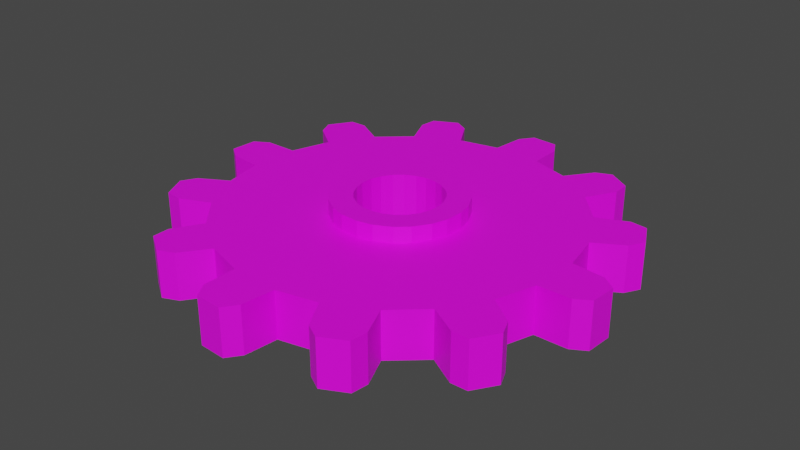 # Source: medGear.blend  (saved by Blender 2.82.7; exported with 4.5.12 LTS)
import bpy
from mathutils import Matrix  # noqa: F401  (used for matrix-valued properties, if any)

bpy.ops.wm.read_factory_settings(use_empty=True)
scene = bpy.context.scene
scene.name = 'Scene'

# ---- collections
col_collection = bpy.data.collections.new('Collection'); scene.collection.children.link(col_collection)

# ---- images (referenced by path relative to the original .blend; pixels are not part of the script)
import os
ASSET_DIR = os.environ.get("B2B_ASSET_DIR", "")  # directory of the original .blend (textures are referenced by path, not embedded)
HERE = os.path.dirname(os.path.abspath(__file__))  # packed textures are extracted next to this script under _unpacked/

def load_image(name, relpath, width, height, colorspace="sRGB"):
    """Load a texture the original file referenced (path relative to the .blend, or extracted next to this script)."""
    p = next((c for c in (os.path.join(HERE, relpath), os.path.join(ASSET_DIR, relpath)) if relpath and os.path.exists(c)), "")
    if p:
        img = bpy.data.images.load(p, check_existing=True)
        img.name = name
    else:  # same state as the original file: an image datablock whose file is absent (Cycles renders it pink)
        img = bpy.data.images.new(name, width, height)
        img.source = "FILE"
        img.filepath = "//" + (relpath or name)
    img.colorspace_settings.name = colorspace
    return img
img_untitled = load_image('Untitled', 'GearTexture.png', 1024, 1024, 'sRGB')

# ---- materials (node trees are filled in below, after node groups)
mat_material_001 = bpy.data.materials.new('Material.001')
mat_material_001.use_transparent_shadow = False

# ---- material node trees
mat_material_001.use_nodes = True; mat_material_001.node_tree.nodes.clear()
_N = mat_material_001.node_tree.nodes; _L = mat_material_001.node_tree.links
n0 = _N.new('ShaderNodeOutputMaterial'); n0.name = 'Material Output'; n0.location = (300, 300)
n1 = _N.new('ShaderNodeBsdfPrincipled'); n1.name = 'Principled BSDF'; n1.location = (10, 300)
n1.distribution = 'GGX'
n1.subsurface_method = 'BURLEY'
n1.inputs[3].default_value = 1.45
n1.inputs[27].default_value = (0.0, 0.0, 0.0, 1.0)
n1.inputs[28].default_value = 1.0
n2 = _N.new('ShaderNodeTexImage'); n2.name = 'Image Texture'; n2.location = (-280, 275)
n2.image = img_untitled
_L.new(n1.outputs[0], n0.inputs[0])
_L.new(n2.outputs[0], n1.inputs[0])
n0.is_active_output = True

# ---- world
world_world = bpy.data.worlds.new('World'); scene.world = world_world
world_world.use_nodes = True; world_world.node_tree.nodes.clear()
_N = world_world.node_tree.nodes; _L = world_world.node_tree.links
n0 = _N.new('ShaderNodeOutputWorld'); n0.name = 'World Output'; n0.location = (300, 300)
n1 = _N.new('ShaderNodeBackground'); n1.name = 'Background'; n1.location = (10, 300)
n1.inputs[0].default_value = (0.05088, 0.05088, 0.05088, 1.0)
_L.new(n1.outputs[0], n0.inputs[0])
n0.is_active_output = True
world_world.color = (0.05088, 0.05088, 0.05088)
world_world.use_sun_shadow = False
world_world.sun_shadow_jitter_overblur = 0.0

# ---- meshes
me_cylinder = bpy.data.meshes.new('Cylinder')
me_cylinder.from_pydata([(0.09669, -1.124, -0.2777), (-0.2228, -1.106, -0.2777), (0.07238, -1.337, -0.2777), (0.006408, -1.426, -0.2777), (-0.1668, -1.415, -0.2777), (-0.2227, -1.32, -0.2777), (-0.4782, -1.022, -0.2777), (-0.7459, -0.846, -0.2777), (-0.6057, -1.194, -0.2777), (-0.7073, -1.237, -0.2777), (-0.8525, -1.142, -0.2777), (-0.8535, -1.032, -0.2777), (-0.9249, -0.6457, -0.2777), (-1.069, -0.3597, -0.2777), (-1.121, -0.7313, -0.2777), (-1.231, -0.7184, -0.2777), (-1.309, -0.5627, -0.2777), (-1.255, -0.467, -0.2777), (-1.124, -0.09666, -0.2777), (-1.106, 0.2229, -0.2777), (-1.337, -0.07234, -0.2777), (-1.426, -0.006368, -0.2777), (-1.415, 0.1668, -0.2777), (-1.32, 0.2227, -0.2777), (-1.022, 0.4782, -0.2777), (-0.846, 0.7459, -0.2777), (-1.194, 0.6057, -0.2777), (-1.237, 0.7073, -0.2777), (-1.142, 0.8525, -0.2777), (-1.032, 0.8535, -0.2777), (-0.6457, 0.9249, -0.2777), (-0.3597, 1.069, -0.2777), (-0.7313, 1.121, -0.2777), (-0.7183, 1.231, -0.2777), (-0.5626, 1.309, -0.2777), (-0.467, 1.255, -0.2777), (-0.09663, 1.124, -0.2777), (0.2229, 1.106, -0.2777), (-0.0723, 1.337, -0.2777), (-0.006328, 1.426, -0.2777), (0.1669, 1.415, -0.2777), (0.2227, 1.32, -0.2777), (0.4782, 1.022, -0.2777), (0.7459, 0.846, -0.2777), (0.6057, 1.194, -0.2777), (0.7073, 1.237, -0.2777), (0.8525, 1.142, -0.2777), (0.8535, 1.032, -0.2777), (0.925, 0.6456, -0.2777), (1.069, 0.3597, -0.2777), (1.121, 0.7312, -0.2777), (1.231, 0.7183, -0.2777), (1.309, 0.5626, -0.2777), (1.255, 0.467, -0.2777), (1.124, 0.0966, -0.2777), (1.106, -0.2229, -0.2777), (1.337, 0.07227, -0.2777), (1.426, 0.006289, -0.2777), (1.415, -0.1669, -0.2777), (1.32, -0.2228, -0.2777), (1.022, -0.4783, -0.2777), (0.846, -0.7459, -0.2777), (1.194, -0.6058, -0.2777), (1.237, -0.7074, -0.2777), (1.142, -0.8525, -0.2777), (1.032, -0.8535, -0.2777), (0.6456, -0.925, -0.2777), (0.3596, -1.069, -0.2777), (0.7312, -1.121, -0.2777), (0.7183, -1.231, -0.2777), (0.5626, -1.309, -0.2777), (0.4669, -1.255, -0.2777), (0.3992, 0.1343, -0.2777), (0.4198, 0.03606, -0.2777), (0.03611, -0.4198, -0.2777), (-0.08322, -0.4129, -0.2777), (0.4129, -0.08327, -0.2777), (0.3815, -0.1786, -0.2777), (-0.1786, -0.3816, -0.2777), (-0.2785, -0.316, -0.2777), (-0.3454, -0.2412, -0.2777), (-0.3992, -0.1344, -0.2777), (-0.4197, -0.03611, -0.2777), (-0.4129, 0.08323, -0.2777), (-0.3815, 0.1786, -0.2777), (-0.316, 0.2785, -0.2777), (-0.2411, 0.3454, -0.2777), (-0.1343, 0.3992, -0.2777), (-0.03609, 0.4197, -0.2777), (0.08325, 0.4129, -0.2777), (0.1786, 0.3815, -0.2777), (0.2786, 0.3159, -0.2777), (0.3454, 0.2411, -0.2777), (0.1343, -0.3992, -0.2777), (0.3159, -0.2786, -0.2777), (0.2411, -0.3455, -0.2777), (0.2592, 0.08721, -0.2777), (0.2726, 0.02341, -0.2777), (0.02345, -0.2726, -0.2777), (-0.05404, -0.2681, -0.2777), (0.2681, -0.05408, -0.2777), (0.2478, -0.116, -0.2777), (-0.116, -0.2478, -0.2777), (-0.1809, -0.2052, -0.2777), (-0.2243, -0.1566, -0.2777), (-0.2592, -0.08725, -0.2777), (-0.2726, -0.02346, -0.2777), (-0.2681, 0.05404, -0.2777), (-0.2478, 0.116, -0.2777), (-0.2052, 0.1809, -0.2777), (-0.1566, 0.2243, -0.2777), (-0.08723, 0.2592, -0.2777), (-0.02343, 0.2726, -0.2777), (0.05406, 0.2681, -0.2777), (0.116, 0.2477, -0.2777), (0.1809, 0.2051, -0.2777), (0.2243, 0.1566, -0.2777), (0.08722, -0.2592, -0.2777), (0.2052, -0.1809, -0.2777), (0.1566, -0.2243, -0.2777), (0.6772, 0.768, -0.2777), (0.4342, 0.9275, -0.2777), (-0.4341, -0.9275, -0.2777), (-0.2023, -1.004, -0.2777), (0.3265, -0.9704, -0.2777), (0.5861, -0.8397, -0.2777), (0.2024, 1.004, -0.2777), (-0.08773, 1.02, -0.2777), (-0.3266, 0.9704, -0.2777), (-0.5862, 0.8397, -0.2777), (-1.02, -0.08776, -0.2777), (-0.9704, -0.3266, -0.2777), (-0.7681, 0.6771, -0.2777), (-0.9275, 0.4341, -0.2777), (-1.004, 0.2023, -0.2777), (-0.8397, -0.5862, -0.2777), (-0.6771, -0.7681, -0.2777), (1.02, 0.0877, -0.2777), (0.9704, 0.3265, -0.2777), (0.08779, -1.02, -0.2777), (0.768, -0.6772, -0.2777), (0.9275, -0.4342, -0.2777), (1.004, -0.2024, -0.2777), (0.8397, 0.5861, -0.2777), (1.069, 0.3597, 0.02541), (1.124, 0.0966, 0.02541), (0.09669, -1.124, 0.02541), (-0.2228, -1.106, 0.02541), (1.106, -0.2229, 0.02541), (1.022, -0.4783, 0.02541), (0.006408, -1.426, 0.02541), (0.07238, -1.337, 0.02541), (-0.2227, -1.32, 0.02541), (-0.1668, -1.415, 0.02541), (-0.4782, -1.022, 0.02541), (-0.7459, -0.846, 0.02541), (-0.7073, -1.237, 0.02541), (-0.6057, -1.194, 0.02541), (-0.8535, -1.032, 0.02541), (-0.8525, -1.142, 0.02541), (-0.9249, -0.6457, 0.02541), (-1.069, -0.3597, 0.02541), (-1.231, -0.7184, 0.02541), (-1.121, -0.7313, 0.02541), (-1.255, -0.467, 0.02541), (-1.309, -0.5627, 0.02541), (-1.124, -0.09666, 0.02541), (-1.106, 0.2229, 0.02541), (-1.426, -0.006368, 0.02541), (-1.337, -0.07234, 0.02541), (-1.32, 0.2227, 0.02541), (-1.415, 0.1668, 0.02541), (-1.022, 0.4782, 0.02541), (-0.846, 0.7459, 0.02541), (-1.237, 0.7073, 0.02541), (-1.194, 0.6057, 0.02541), (-1.032, 0.8535, 0.02541), (-1.142, 0.8525, 0.02541), (-0.6457, 0.9249, 0.02541), (-0.3597, 1.069, 0.02541), (-0.7183, 1.231, 0.02541), (-0.7313, 1.121, 0.02541), (-0.467, 1.255, 0.02541), (-0.5626, 1.309, 0.02541), (-0.09663, 1.124, 0.02541), (0.2229, 1.106, 0.02541), (-0.006328, 1.426, 0.02541), (-0.0723, 1.337, 0.02541), (0.2227, 1.32, 0.02541), (0.1669, 1.415, 0.02541), (0.4782, 1.022, 0.02541), (0.7459, 0.846, 0.02541), (0.7073, 1.237, 0.02541), (0.6057, 1.194, 0.02541), (0.8535, 1.032, 0.02541), (0.8525, 1.142, 0.02541), (0.925, 0.6456, 0.02541), (1.231, 0.7183, 0.02541), (1.121, 0.7312, 0.02541), (1.255, 0.467, 0.02541), (1.309, 0.5626, 0.02541), (0.3596, -1.069, 0.02541), (1.426, 0.006289, 0.02541), (1.337, 0.07227, 0.02541), (1.32, -0.2228, 0.02541), (1.415, -0.1669, 0.02541), (0.846, -0.7459, 0.02541), (1.237, -0.7074, 0.02541), (1.194, -0.6058, 0.02541), (1.032, -0.8535, 0.02541), (1.142, -0.8525, 0.02541), (0.6456, -0.925, 0.02541), (0.7183, -1.231, 0.02541), (0.7312, -1.121, 0.02541), (0.4669, -1.255, 0.02541), (0.5626, -1.309, 0.02541), (0.3992, 0.1343, 0.02541), (0.4198, 0.03606, 0.02541), (0.03611, -0.4198, 0.02541), (-0.08322, -0.4129, 0.02541), (0.4129, -0.08327, 0.02541), (0.3815, -0.1786, 0.02541), (-0.1786, -0.3816, 0.02541), (-0.2785, -0.316, 0.02541), (-0.3454, -0.2412, 0.02541), (-0.3992, -0.1344, 0.02541), (-0.4197, -0.03611, 0.02541), (-0.4129, 0.08323, 0.02541), (-0.3815, 0.1786, 0.02541), (-0.316, 0.2785, 0.02541), (-0.2411, 0.3454, 0.02541), (-0.1343, 0.3992, 0.02541), (-0.03609, 0.4197, 0.02541), (0.08325, 0.4129, 0.02541), (0.1786, 0.3815, 0.02541), (0.2786, 0.3159, 0.02541), (0.3454, 0.2411, 0.02541), (0.1343, -0.3992, 0.02541), (0.3159, -0.2786, 0.02541), (0.2411, -0.3455, 0.02541), (0.6772, 0.768, 0.02541), (0.4342, 0.9275, 0.02541), (-0.4341, -0.9275, 0.02541), (-0.2023, -1.004, 0.02541), (0.3265, -0.9704, 0.02541), (0.5861, -0.8397, 0.02541), (0.2024, 1.004, 0.02541), (-0.08773, 1.02, 0.02541), (-0.3266, 0.9704, 0.02541), (-0.5862, 0.8397, 0.02541), (-1.02, -0.08776, 0.02541), (-0.9704, -0.3266, 0.02541), (-0.7681, 0.6771, 0.02541), (-0.9275, 0.4341, 0.02541), (-1.004, 0.2023, 0.02541), (-0.8397, -0.5862, 0.02541), (-0.6771, -0.7681, 0.02541), (1.02, 0.0877, 0.02541), (0.9704, 0.3265, 0.02541), (0.08779, -1.02, 0.02541), (0.768, -0.6772, 0.02541), (0.9275, -0.4342, 0.02541), (1.004, -0.2024, 0.02541), (0.8397, 0.5861, 0.02541), (0.2592, 0.08721, 0.02541), (0.2726, 0.02341, 0.02541), (0.02345, -0.2726, 0.02541), (-0.05404, -0.2681, 0.02541), (0.2681, -0.05408, 0.02541), (0.2478, -0.116, 0.02541), (-0.116, -0.2478, 0.02541), (-0.1809, -0.2052, 0.02541), (-0.2243, -0.1566, 0.02541), (-0.2592, -0.08725, 0.02541), (-0.2726, -0.02346, 0.02541), (-0.2681, 0.05404, 0.02541), (-0.2478, 0.116, 0.02541), (-0.2052, 0.1809, 0.02541), (-0.1566, 0.2243, 0.02541), (-0.08723, 0.2592, 0.02541), (-0.02343, 0.2726, 0.02541), (0.05406, 0.2681, 0.02541), (0.116, 0.2477, 0.02541), (0.1809, 0.2051, 0.02541), (0.2243, 0.1566, 0.02541), (0.08722, -0.2592, 0.02541), (0.2052, -0.1809, 0.02541), (0.1566, -0.2243, 0.02541), (0.3992, 0.1343, 0.1282), (0.4198, 0.03606, 0.1282), (0.03611, -0.4198, 0.1282), (-0.08322, -0.4129, 0.1282), (0.4129, -0.08327, 0.1282), (0.3815, -0.1786, 0.1282), (-0.1786, -0.3816, 0.1282), (-0.2785, -0.316, 0.1282), (-0.3454, -0.2412, 0.1282), (-0.3992, -0.1344, 0.1282), (-0.4197, -0.03611, 0.1282), (-0.4129, 0.08323, 0.1282), (-0.3815, 0.1786, 0.1282), (-0.316, 0.2785, 0.1282), (-0.2411, 0.3454, 0.1282), (-0.1343, 0.3992, 0.1282), (-0.03609, 0.4197, 0.1282), (0.08325, 0.4129, 0.1282), (0.1786, 0.3815, 0.1282), (0.2786, 0.3159, 0.1282), (0.3454, 0.2411, 0.1282), (0.1343, -0.3992, 0.1282), (0.3159, -0.2786, 0.1282), (0.2411, -0.3455, 0.1282), (0.2592, 0.08721, 0.1282), (0.2726, 0.02341, 0.1282), (0.02345, -0.2726, 0.1282), (-0.05404, -0.2681, 0.1282), (0.2681, -0.05408, 0.1282), (0.2478, -0.116, 0.1282), (-0.116, -0.2478, 0.1282), (-0.1809, -0.2052, 0.1282), (-0.2243, -0.1566, 0.1282), (-0.2592, -0.08725, 0.1282), (-0.2726, -0.02346, 0.1282), (-0.2681, 0.05404, 0.1282), (-0.2478, 0.116, 0.1282), (-0.2052, 0.1809, 0.1282), (-0.1566, 0.2243, 0.1282), (-0.08723, 0.2592, 0.1282), (-0.02343, 0.2726, 0.1282), (0.05406, 0.2681, 0.1282), (0.116, 0.2477, 0.1282), (0.1809, 0.2051, 0.1282), (0.2243, 0.1566, 0.1282), (0.08722, -0.2592, 0.1282), (0.2052, -0.1809, 0.1282), (0.1566, -0.2243, 0.1282)], [], [(1, 0, 2, 3, 4, 5), (7, 6, 8, 9, 10, 11), (13, 12, 14, 15, 16, 17), (19, 18, 20, 21, 22, 23), (25, 24, 26, 27, 28, 29), (31, 30, 32, 33, 34, 35), (37, 36, 38, 39, 40, 41), (43, 42, 44, 45, 46, 47), (49, 48, 50, 51, 52, 53), (55, 54, 56, 57, 58, 59), (121, 120, 91, 90), (61, 60, 62, 63, 64, 65), (67, 66, 68, 69, 70, 71), (95, 93, 117, 119), (123, 122, 78, 75), (125, 124, 93, 95), (127, 126, 89, 88), (129, 128, 87, 86), (131, 130, 82, 81), (132, 129, 86, 85), (133, 132, 85, 84), (130, 134, 83, 82), (136, 135, 80, 79), (138, 137, 73, 72), (135, 131, 81, 80), (122, 136, 79, 78), (126, 121, 90, 89), (139, 123, 75, 74), (124, 139, 74, 93), (140, 125, 95, 94), (142, 141, 77, 76), (128, 127, 88, 87), (141, 140, 94, 77), (137, 142, 76, 73), (120, 143, 92, 91), (134, 133, 84, 83), (143, 138, 72, 92), (48, 49, 138, 143), (74, 75, 99, 98), (93, 74, 98, 117), (86, 87, 111, 110), (76, 77, 101, 100), (73, 76, 100, 97), (83, 84, 108, 107), (78, 79, 103, 102), (75, 78, 102, 99), (88, 89, 113, 112), (79, 80, 104, 103), (77, 94, 118, 101), (85, 86, 110, 109), (80, 81, 105, 104), (89, 90, 114, 113), (90, 91, 115, 114), (82, 83, 107, 106), (94, 95, 119, 118), (87, 88, 112, 111), (81, 82, 106, 105), (91, 92, 116, 115), (72, 73, 97, 96), (92, 72, 96, 116), (84, 85, 109, 108), (19, 24, 133, 134), (43, 48, 143, 120), (54, 55, 142, 137), (60, 61, 140, 141), (31, 36, 127, 128), (55, 60, 141, 142), (61, 66, 125, 140), (67, 0, 139, 124), (0, 1, 123, 139), (37, 42, 121, 126), (6, 7, 136, 122), (12, 13, 131, 135), (49, 54, 137, 138), (7, 12, 135, 136), (18, 19, 134, 130), (24, 25, 132, 133), (25, 30, 129, 132), (13, 18, 130, 131), (30, 31, 128, 129), (36, 37, 126, 127), (66, 67, 124, 125), (1, 6, 122, 123), (42, 43, 120, 121), (147, 152, 153, 150, 151, 146), (155, 158, 159, 156, 157, 154), (161, 164, 165, 162, 163, 160), (167, 170, 171, 168, 169, 166), (173, 176, 177, 174, 175, 172), (179, 182, 183, 180, 181, 178), (185, 188, 189, 186, 187, 184), (191, 194, 195, 192, 193, 190), (144, 199, 200, 197, 198, 196), (148, 204, 205, 202, 203, 145), (241, 234, 235, 240), (206, 209, 210, 207, 208, 149), (201, 214, 215, 212, 213, 211), (274, 322, 321, 273), (243, 219, 222, 242), (245, 239, 237, 244), (247, 232, 233, 246), (249, 230, 231, 248), (251, 225, 226, 250), (252, 229, 230, 249), (253, 228, 229, 252), (250, 226, 227, 254), (256, 223, 224, 255), (258, 216, 217, 257), (255, 224, 225, 251), (242, 222, 223, 256), (246, 233, 234, 241), (259, 218, 219, 243), (244, 237, 218, 259), (260, 238, 239, 245), (262, 220, 221, 261), (248, 231, 232, 247), (261, 221, 238, 260), (257, 217, 220, 262), (240, 235, 236, 263), (254, 227, 228, 253), (263, 236, 216, 258), (196, 263, 258, 144), (218, 290, 291, 219), (282, 330, 329, 281), (231, 303, 304, 232), (275, 323, 322, 274), (216, 288, 289, 217), (286, 334, 317, 269), (234, 306, 307, 235), (273, 321, 320, 272), (270, 318, 315, 267), (229, 301, 302, 230), (272, 320, 319, 271), (268, 316, 313, 265), (232, 304, 305, 233), (271, 319, 318, 270), (266, 314, 333, 285), (227, 299, 300, 228), (269, 317, 316, 268), (239, 311, 309, 237), (264, 312, 332, 284), (230, 302, 303, 231), (267, 315, 314, 266), (235, 307, 308, 236), (280, 328, 327, 279), (167, 254, 253, 172), (191, 240, 263, 196), (145, 257, 262, 148), (149, 261, 260, 206), (179, 248, 247, 184), (148, 262, 261, 149), (206, 260, 245, 211), (201, 244, 259, 146), (146, 259, 243, 147), (185, 246, 241, 190), (154, 242, 256, 155), (160, 255, 251, 161), (144, 258, 257, 145), (155, 256, 255, 160), (166, 250, 254, 167), (172, 253, 252, 173), (173, 252, 249, 178), (161, 251, 250, 166), (178, 249, 248, 179), (184, 247, 246, 185), (211, 245, 244, 201), (147, 243, 242, 154), (190, 241, 240, 191), (13, 161, 166, 18), (97, 265, 264, 96), (70, 215, 214, 71), (31, 179, 184, 36), (99, 267, 266, 98), (55, 148, 149, 60), (69, 212, 215, 70), (26, 175, 174, 27), (101, 269, 268, 100), (2, 151, 150, 3), (71, 214, 201, 67), (50, 198, 197, 51), (28, 177, 176, 29), (103, 271, 270, 102), (4, 153, 152, 5), (66, 211, 213, 68), (52, 200, 199, 53), (27, 174, 177, 28), (104, 272, 271, 103), (3, 150, 153, 4), (51, 197, 200, 52), (29, 176, 173, 25), (105, 273, 272, 104), (5, 152, 147, 1), (53, 199, 144, 49), (24, 172, 175, 26), (107, 275, 274, 106), (0, 146, 151, 2), (48, 196, 198, 50), (106, 274, 273, 105), (67, 201, 146, 0), (32, 181, 180, 33), (109, 277, 276, 108), (8, 157, 156, 9), (34, 183, 182, 35), (111, 279, 278, 110), (10, 159, 158, 11), (1, 147, 154, 6), (33, 180, 183, 34), (108, 276, 275, 107), (9, 156, 159, 10), (56, 203, 202, 57), (35, 182, 179, 31), (113, 281, 280, 112), (11, 158, 155, 7), (58, 205, 204, 59), (30, 178, 181, 32), (110, 278, 277, 109), (6, 154, 157, 8), (57, 202, 205, 58), (19, 167, 172, 24), (115, 283, 282, 114), (7, 155, 160, 12), (59, 204, 148, 55), (112, 280, 279, 111), (54, 145, 203, 56), (25, 173, 178, 30), (96, 264, 284, 116), (14, 163, 162, 15), (38, 187, 186, 39), (98, 266, 285, 117), (16, 165, 164, 17), (62, 208, 207, 63), (40, 189, 188, 41), (100, 268, 265, 97), (15, 162, 165, 16), (64, 210, 209, 65), (39, 186, 189, 40), (102, 270, 267, 99), (17, 164, 161, 13), (63, 207, 210, 64), (41, 188, 185, 37), (118, 286, 269, 101), (12, 160, 163, 14), (65, 209, 206, 61), (36, 184, 187, 38), (114, 282, 281, 113), (60, 149, 208, 62), (119, 287, 286, 118), (20, 169, 168, 21), (37, 185, 190, 42), (44, 193, 192, 45), (116, 284, 283, 115), (22, 171, 170, 23), (61, 206, 211, 66), (46, 195, 194, 47), (117, 285, 287, 119), (21, 168, 171, 22), (43, 191, 196, 48), (45, 192, 195, 46), (23, 170, 167, 19), (47, 194, 191, 43), (18, 166, 169, 20), (49, 144, 145, 54), (68, 213, 212, 69), (42, 190, 193, 44), (311, 335, 333, 309), (290, 314, 315, 291), (309, 333, 314, 290), (302, 326, 327, 303), (292, 316, 317, 293), (289, 313, 316, 292), (299, 323, 324, 300), (294, 318, 319, 295), (291, 315, 318, 294), (304, 328, 329, 305), (295, 319, 320, 296), (293, 317, 334, 310), (301, 325, 326, 302), (296, 320, 321, 297), (305, 329, 330, 306), (306, 330, 331, 307), (298, 322, 323, 299), (310, 334, 335, 311), (303, 327, 328, 304), (297, 321, 322, 298), (307, 331, 332, 308), (288, 312, 313, 289), (308, 332, 312, 288), (300, 324, 325, 301), (236, 308, 288, 216), (287, 335, 334, 286), (220, 292, 293, 221), (277, 325, 324, 276), (237, 309, 290, 218), (284, 332, 331, 283), (222, 294, 295, 223), (279, 327, 326, 278), (217, 289, 292, 220), (285, 333, 335, 287), (223, 295, 296, 224), (276, 324, 323, 275), (219, 291, 294, 222), (224, 296, 297, 225), (281, 329, 328, 280), (221, 293, 310, 238), (226, 298, 299, 227), (278, 326, 325, 277), (233, 305, 306, 234), (225, 297, 298, 226), (283, 331, 330, 282), (238, 310, 311, 239), (265, 313, 312, 264), (228, 300, 301, 229)])
_uv = me_cylinder.uv_layers.new(name='UVMap')
_uv.uv.foreach_set('vector', [0.2981, 0.06085, 0.2296, 0.07475, 0.22, 0.03929, 0.2278, 0.02159, 0.2649, 0.01415, 0.2832, 0.02637, 0.426, 0.07492, 0.3576, 0.06086, 0.3725, 0.02649, 0.3909, 0.01415, 0.428, 0.02187, 0.4358, 0.03941, 0.5275, 0.1359, 0.4775, 0.09763, 0.5129, 0.07353, 0.5369, 0.06983, 0.564, 0.09071, 0.5593, 0.1089, 0.5755, 0.2275, 0.5573, 0.1752, 0.6038, 0.1679, 0.6269, 0.1738, 0.6367, 0.2022, 0.6207, 0.2161, 0.5571, 0.3251, 0.5755, 0.2729, 0.6205, 0.2843, 0.6367, 0.2983, 0.6266, 0.3266, 0.6036, 0.3325, 0.4771, 0.4026, 0.5273, 0.3644, 0.5589, 0.3914, 0.5637, 0.4097, 0.5364, 0.4304, 0.5125, 0.4268, 0.3571, 0.4391, 0.4256, 0.4253, 0.4352, 0.4607, 0.4274, 0.4784, 0.3903, 0.4858, 0.372, 0.4736, 0.2292, 0.4251, 0.2976, 0.4391, 0.2827, 0.4735, 0.2644, 0.4858, 0.2272, 0.4781, 0.2194, 0.4606, 0.1277, 0.3641, 0.1777, 0.4024, 0.1423, 0.4265, 0.1184, 0.4302, 0.09123, 0.4093, 0.09596, 0.3911, 0.07975, 0.2725, 0.09795, 0.3248, 0.05148, 0.3321, 0.02829, 0.3262, 0.01854, 0.2978, 0.03456, 0.2839, 0.3004, 0.4217, 0.2383, 0.4089, 0.2909, 0.3154, 0.3164, 0.3206, 0.09819, 0.1749, 0.07976, 0.2271, 0.03472, 0.2157, 0.01855, 0.2017, 0.02867, 0.1734, 0.05166, 0.1674, 0.1781, 0.09744, 0.128, 0.1356, 0.09638, 0.1086, 0.09153, 0.09032, 0.1189, 0.06961, 0.1427, 0.07322, 0.2531, 0.2073, 0.2718, 0.193, 0.2914, 0.213, 0.2792, 0.2223, 0.3008, 0.07828, 0.3548, 0.07828, 0.3388, 0.1794, 0.3166, 0.1794, 0.1464, 0.1461, 0.1919, 0.1115, 0.2718, 0.193, 0.2531, 0.2073, 0.4166, 0.4091, 0.3544, 0.4217, 0.3386, 0.3206, 0.3642, 0.3154, 0.5089, 0.3538, 0.4633, 0.3885, 0.3834, 0.307, 0.4022, 0.2927, 0.5091, 0.1464, 0.5361, 0.1821, 0.4134, 0.2221, 0.4023, 0.2074, 0.5359, 0.3182, 0.5089, 0.3538, 0.4022, 0.2927, 0.4133, 0.278, 0.5526, 0.2708, 0.5359, 0.3182, 0.4133, 0.278, 0.4202, 0.2585, 0.5361, 0.1821, 0.5527, 0.2296, 0.4202, 0.2416, 0.4134, 0.2221, 0.4169, 0.09105, 0.4637, 0.1117, 0.3836, 0.1931, 0.3644, 0.1846, 0.1461, 0.3536, 0.1191, 0.3179, 0.2418, 0.2779, 0.253, 0.2926, 0.4637, 0.1117, 0.5091, 0.1464, 0.4023, 0.2074, 0.3836, 0.1931, 0.3548, 0.07828, 0.4169, 0.09105, 0.3644, 0.1846, 0.3388, 0.1794, 0.3544, 0.4217, 0.3004, 0.4217, 0.3164, 0.3206, 0.3386, 0.3206, 0.2387, 0.0909, 0.3008, 0.07828, 0.3166, 0.1794, 0.291, 0.1845, 0.1919, 0.1115, 0.2387, 0.0909, 0.291, 0.1845, 0.2718, 0.193, 0.1193, 0.1818, 0.1464, 0.1461, 0.2531, 0.2073, 0.2419, 0.222, 0.1026, 0.2704, 0.1026, 0.2292, 0.2351, 0.2415, 0.235, 0.2584, 0.4633, 0.3885, 0.4166, 0.4091, 0.3642, 0.3154, 0.3834, 0.307, 0.1026, 0.2292, 0.1193, 0.1818, 0.2419, 0.222, 0.2351, 0.2415, 0.1191, 0.3179, 0.1026, 0.2704, 0.235, 0.2584, 0.2418, 0.2779, 0.2383, 0.4089, 0.1915, 0.3883, 0.2716, 0.3069, 0.2909, 0.3154, 0.5527, 0.2296, 0.5526, 0.2708, 0.4202, 0.2585, 0.4202, 0.2416, 0.1915, 0.3883, 0.1461, 0.3536, 0.253, 0.2926, 0.2716, 0.3069, 0.1777, 0.4024, 0.1277, 0.3641, 0.1461, 0.3536, 0.1915, 0.3883, 0.291, 0.1845, 0.3166, 0.1794, 0.3205, 0.2041, 0.3039, 0.2075, 0.2718, 0.193, 0.291, 0.1845, 0.3039, 0.2075, 0.2914, 0.213, 0.4022, 0.2927, 0.3834, 0.307, 0.3639, 0.287, 0.376, 0.2777, 0.235, 0.2584, 0.2351, 0.2415, 0.2675, 0.2444, 0.2675, 0.2555, 0.2418, 0.2779, 0.235, 0.2584, 0.2675, 0.2555, 0.2719, 0.2681, 0.4202, 0.2416, 0.4202, 0.2585, 0.3877, 0.2555, 0.3877, 0.2445, 0.3388, 0.1794, 0.3644, 0.1846, 0.3515, 0.2075, 0.3349, 0.2041, 0.3166, 0.1794, 0.3388, 0.1794, 0.3349, 0.2041, 0.3205, 0.2041, 0.3642, 0.3154, 0.3386, 0.3206, 0.3348, 0.2959, 0.3514, 0.2925, 0.3644, 0.1846, 0.3836, 0.1931, 0.364, 0.213, 0.3515, 0.2075, 0.2351, 0.2415, 0.2419, 0.222, 0.272, 0.2318, 0.2675, 0.2444, 0.4133, 0.278, 0.4022, 0.2927, 0.376, 0.2777, 0.3833, 0.2682, 0.3836, 0.1931, 0.4023, 0.2074, 0.3761, 0.2223, 0.364, 0.213, 0.3386, 0.3206, 0.3164, 0.3206, 0.3203, 0.2959, 0.3348, 0.2959, 0.3164, 0.3206, 0.2909, 0.3154, 0.3038, 0.2925, 0.3203, 0.2959, 0.4134, 0.2221, 0.4202, 0.2416, 0.3877, 0.2445, 0.3833, 0.2319, 0.2419, 0.222, 0.2531, 0.2073, 0.2792, 0.2223, 0.272, 0.2318, 0.3834, 0.307, 0.3642, 0.3154, 0.3514, 0.2925, 0.3639, 0.287, 0.4023, 0.2074, 0.4134, 0.2221, 0.3833, 0.2319, 0.3761, 0.2223, 0.2909, 0.3154, 0.2716, 0.3069, 0.2913, 0.2869, 0.3038, 0.2925, 0.253, 0.2926, 0.2418, 0.2779, 0.2719, 0.2681, 0.2791, 0.2777, 0.2716, 0.3069, 0.253, 0.2926, 0.2791, 0.2777, 0.2913, 0.2869, 0.4202, 0.2585, 0.4133, 0.278, 0.3833, 0.2682, 0.3877, 0.2555, 0.5755, 0.2275, 0.5755, 0.2729, 0.5526, 0.2708, 0.5527, 0.2296, 0.2292, 0.4251, 0.1777, 0.4024, 0.1915, 0.3883, 0.2383, 0.4089, 0.09795, 0.3248, 0.07975, 0.2725, 0.1026, 0.2704, 0.1191, 0.3179, 0.07976, 0.2271, 0.09819, 0.1749, 0.1193, 0.1818, 0.1026, 0.2292, 0.4771, 0.4026, 0.4256, 0.4253, 0.4166, 0.4091, 0.4633, 0.3885, 0.07975, 0.2725, 0.07976, 0.2271, 0.1026, 0.2292, 0.1026, 0.2704, 0.09819, 0.1749, 0.128, 0.1356, 0.1464, 0.1461, 0.1193, 0.1818, 0.1781, 0.09744, 0.2296, 0.07475, 0.2387, 0.0909, 0.1919, 0.1115, 0.2296, 0.07475, 0.2981, 0.06085, 0.3008, 0.07828, 0.2387, 0.0909, 0.3571, 0.4391, 0.2976, 0.4391, 0.3004, 0.4217, 0.3544, 0.4217, 0.3576, 0.06086, 0.426, 0.07492, 0.4169, 0.09105, 0.3548, 0.07828, 0.4775, 0.09763, 0.5275, 0.1359, 0.5091, 0.1464, 0.4637, 0.1117, 0.1277, 0.3641, 0.09795, 0.3248, 0.1191, 0.3179, 0.1461, 0.3536, 0.426, 0.07492, 0.4775, 0.09763, 0.4637, 0.1117, 0.4169, 0.09105, 0.5573, 0.1752, 0.5755, 0.2275, 0.5527, 0.2296, 0.5361, 0.1821, 0.5755, 0.2729, 0.5571, 0.3251, 0.5359, 0.3182, 0.5526, 0.2708, 0.5571, 0.3251, 0.5273, 0.3644, 0.5089, 0.3538, 0.5359, 0.3182, 0.5275, 0.1359, 0.5573, 0.1752, 0.5361, 0.1821, 0.5091, 0.1464, 0.5273, 0.3644, 0.4771, 0.4026, 0.4633, 0.3885, 0.5089, 0.3538, 0.4256, 0.4253, 0.3571, 0.4391, 0.3544, 0.4217, 0.4166, 0.4091, 0.128, 0.1356, 0.1781, 0.09744, 0.1919, 0.1115, 0.1464, 0.1461, 0.2981, 0.06085, 0.3576, 0.06086, 0.3548, 0.07828, 0.3008, 0.07828, 0.2976, 0.4391, 0.2292, 0.4251, 0.2383, 0.4089, 0.3004, 0.4217, 0.2981, 0.9391, 0.2832, 0.9736, 0.2649, 0.9858, 0.2278, 0.9784, 0.22, 0.9607, 0.2296, 0.9253, 0.426, 0.9251, 0.4358, 0.9606, 0.428, 0.9781, 0.3909, 0.9858, 0.3725, 0.9735, 0.3576, 0.9391, 0.5275, 0.8641, 0.5593, 0.8911, 0.564, 0.9093, 0.5369, 0.9302, 0.5129, 0.9265, 0.4775, 0.9024, 0.5755, 0.7725, 0.6207, 0.7839, 0.6367, 0.7978, 0.6269, 0.8262, 0.6038, 0.8321, 0.5573, 0.8248, 0.5571, 0.6749, 0.6036, 0.6675, 0.6266, 0.6734, 0.6367, 0.7017, 0.6205, 0.7157, 0.5755, 0.7271, 0.4771, 0.5974, 0.5125, 0.5732, 0.5364, 0.5696, 0.5637, 0.5903, 0.5589, 0.6086, 0.5273, 0.6356, 0.3571, 0.5609, 0.372, 0.5264, 0.3903, 0.5142, 0.4274, 0.5216, 0.4352, 0.5393, 0.4256, 0.5747, 0.2292, 0.5749, 0.2194, 0.5394, 0.2272, 0.5219, 0.2644, 0.5142, 0.2827, 0.5265, 0.2976, 0.5609, 0.1277, 0.6359, 0.09596, 0.6089, 0.09123, 0.5907, 0.1184, 0.5698, 0.1423, 0.5735, 0.1777, 0.5976, 0.07975, 0.7275, 0.03456, 0.7161, 0.01854, 0.7022, 0.02829, 0.6738, 0.05148, 0.6679, 0.09795, 0.6752, 0.3004, 0.5783, 0.3164, 0.6794, 0.2909, 0.6846, 0.2383, 0.5911, 0.09819, 0.8251, 0.05166, 0.8326, 0.02867, 0.8266, 0.01855, 0.7983, 0.03472, 0.7843, 0.07976, 0.7729, 0.1781, 0.9026, 0.1427, 0.9268, 0.1189, 0.9304, 0.09153, 0.9097, 0.09638, 0.8914, 0.128, 0.8644, 0.6851, 0.2414, 0.6851, 0.224, 0.6993, 0.224, 0.6993, 0.2414, 0.3008, 0.9217, 0.3166, 0.8206, 0.3388, 0.8206, 0.3548, 0.9217, 0.1464, 0.8539, 0.2531, 0.7927, 0.2718, 0.807, 0.1919, 0.8885, 0.4166, 0.5909, 0.3642, 0.6846, 0.3386, 0.6794, 0.3544, 0.5783, 0.5089, 0.6462, 0.4022, 0.7073, 0.3834, 0.693, 0.4633, 0.6115, 0.5091, 0.8536, 0.4023, 0.7926, 0.4134, 0.7779, 0.5361, 0.8179, 0.5359, 0.6818, 0.4133, 0.722, 0.4022, 0.7073, 0.5089, 0.6462, 0.5526, 0.7292, 0.4202, 0.7415, 0.4133, 0.722, 0.5359, 0.6818, 0.5361, 0.8179, 0.4134, 0.7779, 0.4202, 0.7584, 0.5527, 0.7704, 0.4169, 0.9089, 0.3644, 0.8154, 0.3836, 0.8069, 0.4637, 0.8883, 0.1461, 0.6464, 0.253, 0.7074, 0.2418, 0.7221, 0.1191, 0.6821, 0.4637, 0.8883, 0.3836, 0.8069, 0.4023, 0.7926, 0.5091, 0.8536, 0.3548, 0.9217, 0.3388, 0.8206, 0.3644, 0.8154, 0.4169, 0.9089, 0.3544, 0.5783, 0.3386, 0.6794, 0.3164, 0.6794, 0.3004, 0.5783, 0.2387, 0.9091, 0.291, 0.8155, 0.3166, 0.8206, 0.3008, 0.9217, 0.1919, 0.8885, 0.2718, 0.807, 0.291, 0.8155, 0.2387, 0.9091, 0.1193, 0.8182, 0.2419, 0.778, 0.2531, 0.7927, 0.1464, 0.8539, 0.1026, 0.7296, 0.235, 0.7416, 0.2351, 0.7585, 0.1026, 0.7708, 0.4633, 0.6115, 0.3834, 0.693, 0.3642, 0.6846, 0.4166, 0.5909, 0.1026, 0.7708, 0.2351, 0.7585, 0.2419, 0.778, 0.1193, 0.8182, 0.1191, 0.6821, 0.2418, 0.7221, 0.235, 0.7416, 0.1026, 0.7296, 0.2383, 0.5911, 0.2909, 0.6846, 0.2716, 0.6931, 0.1915, 0.6117, 0.5527, 0.7704, 0.4202, 0.7584, 0.4202, 0.7415, 0.5526, 0.7292, 0.1915, 0.6117, 0.2716, 0.6931, 0.253, 0.7074, 0.1461, 0.6464, 0.1777, 0.5976, 0.1915, 0.6117, 0.1461, 0.6464, 0.1277, 0.6359, 0.9609, 0.03504, 0.9382, 0.03504, 0.9382, 0.01643, 0.9609, 0.01643, 0.7434, 0.2026, 0.7434, 0.2199, 0.732, 0.2199, 0.732, 0.2026, 0.9368, 0.05184, 0.9141, 0.05184, 0.9141, 0.03503, 0.9368, 0.03504, 0.6692, 0.2414, 0.6692, 0.224, 0.6851, 0.224, 0.6851, 0.2414, 0.9283, 0.6015, 0.951, 0.6015, 0.951, 0.6183, 0.9283, 0.6183, 0.6715, 0.4205, 0.6715, 0.4379, 0.6578, 0.4379, 0.6578, 0.4205, 0.9283, 0.5496, 0.951, 0.5496, 0.951, 0.5657, 0.9283, 0.5657, 0.6993, 0.2414, 0.6993, 0.224, 0.7164, 0.224, 0.7164, 0.2414, 0.7434, 0.4205, 0.7434, 0.4379, 0.732, 0.4379, 0.732, 0.4205, 0.9368, 0.08756, 0.9141, 0.08756, 0.9141, 0.07187, 0.9368, 0.07187, 0.7164, 0.2414, 0.7164, 0.224, 0.7297, 0.224, 0.7297, 0.2414, 0.732, 0.3479, 0.732, 0.3652, 0.7162, 0.3652, 0.7162, 0.3479, 0.9368, 0.03504, 0.9141, 0.03503, 0.9141, 0.01643, 0.9368, 0.01643, 0.7297, 0.2414, 0.7297, 0.224, 0.7434, 0.224, 0.7434, 0.2414, 0.7162, 0.4205, 0.7162, 0.4379, 0.7019, 0.4379, 0.7019, 0.4205, 0.9283, 0.5302, 0.951, 0.5302, 0.951, 0.5436, 0.9283, 0.5436, 0.7434, 0.3479, 0.7434, 0.3652, 0.732, 0.3652, 0.732, 0.3479, 0.9609, 0.07186, 0.9382, 0.07186, 0.9382, 0.05183, 0.9609, 0.05183, 0.7019, 0.3479, 0.7019, 0.3652, 0.6848, 0.3652, 0.6848, 0.3479, 0.9368, 0.07187, 0.9141, 0.07187, 0.9141, 0.05184, 0.9368, 0.05184, 0.732, 0.4205, 0.732, 0.4379, 0.7162, 0.4379, 0.7162, 0.4205, 0.9283, 0.5657, 0.951, 0.5657, 0.951, 0.5814, 0.9283, 0.5814, 0.7162, 0.2026, 0.7162, 0.2199, 0.7019, 0.2199, 0.7019, 0.2026, 0.5755, 0.7725, 0.5527, 0.7704, 0.5526, 0.7292, 0.5755, 0.7271, 0.2292, 0.5749, 0.2383, 0.5911, 0.1915, 0.6117, 0.1777, 0.5976, 0.09795, 0.6752, 0.1191, 0.6821, 0.1026, 0.7296, 0.07975, 0.7275, 0.07976, 0.7729, 0.1026, 0.7708, 0.1193, 0.8182, 0.09819, 0.8251, 0.4771, 0.5974, 0.4633, 0.6115, 0.4166, 0.5909, 0.4256, 0.5747, 0.07975, 0.7275, 0.1026, 0.7296, 0.1026, 0.7708, 0.07976, 0.7729, 0.09819, 0.8251, 0.1193, 0.8182, 0.1464, 0.8539, 0.128, 0.8644, 0.1781, 0.9026, 0.1919, 0.8885, 0.2387, 0.9091, 0.2296, 0.9253, 0.2296, 0.9253, 0.2387, 0.9091, 0.3008, 0.9217, 0.2981, 0.9391, 0.3571, 0.5609, 0.3544, 0.5783, 0.3004, 0.5783, 0.2976, 0.5609, 0.3576, 0.9391, 0.3548, 0.9217, 0.4169, 0.9089, 0.426, 0.9251, 0.4775, 0.9024, 0.4637, 0.8883, 0.5091, 0.8536, 0.5275, 0.8641, 0.1277, 0.6359, 0.1461, 0.6464, 0.1191, 0.6821, 0.09795, 0.6752, 0.426, 0.9251, 0.4169, 0.9089, 0.4637, 0.8883, 0.4775, 0.9024, 0.5573, 0.8248, 0.5361, 0.8179, 0.5527, 0.7704, 0.5755, 0.7725, 0.5755, 0.7271, 0.5526, 0.7292, 0.5359, 0.6818, 0.5571, 0.6749, 0.5571, 0.6749, 0.5359, 0.6818, 0.5089, 0.6462, 0.5273, 0.6356, 0.5275, 0.8641, 0.5091, 0.8536, 0.5361, 0.8179, 0.5573, 0.8248, 0.5273, 0.6356, 0.5089, 0.6462, 0.4633, 0.6115, 0.4771, 0.5974, 0.4256, 0.5747, 0.4166, 0.5909, 0.3544, 0.5783, 0.3571, 0.5609, 0.128, 0.8644, 0.1464, 0.8539, 0.1919, 0.8885, 0.1781, 0.9026, 0.2981, 0.9391, 0.3008, 0.9217, 0.3548, 0.9217, 0.3576, 0.9391, 0.2976, 0.5609, 0.3004, 0.5783, 0.2383, 0.5911, 0.2292, 0.5749, 0.8778, 0.2051, 0.8778, 0.2563, 0.8189, 0.2563, 0.8189, 0.2051, 0.7162, 0.2967, 0.7162, 0.3479, 0.7019, 0.3479, 0.7019, 0.2967, 0.6572, 0.672, 0.6572, 0.6208, 0.6755, 0.6208, 0.6755, 0.672, 0.8189, 0.3158, 0.8189, 0.2646, 0.8778, 0.2646, 0.8778, 0.3158, 0.732, 0.3694, 0.732, 0.4205, 0.7162, 0.4205, 0.7162, 0.3694, 0.7243, 0.6167, 0.6572, 0.6167, 0.6572, 0.5808, 0.7243, 0.5808, 0.9442, 0.202, 0.9442, 0.1508, 0.9824, 0.1508, 0.9824, 0.202, 0.7284, 0.5981, 0.7954, 0.5981, 0.7954, 0.6167, 0.7284, 0.6167, 0.7434, 0.2967, 0.7434, 0.3479, 0.732, 0.3479, 0.732, 0.2967, 0.8702, 0.6581, 0.8702, 0.6069, 0.8906, 0.6069, 0.8906, 0.6581, 0.6755, 0.672, 0.6755, 0.6208, 0.7223, 0.6208, 0.7223, 0.672, 0.748, 0.187, 0.8151, 0.187, 0.8151, 0.2037, 0.748, 0.2037, 0.6876, 0.7262, 0.6876, 0.675, 0.7105, 0.675, 0.7105, 0.7262, 0.7297, 0.2926, 0.7297, 0.2414, 0.7434, 0.2414, 0.7434, 0.2926, 0.8666, 0.6607, 0.7995, 0.6607, 0.7995, 0.6425, 0.8666, 0.6425, 0.748, 0.3689, 0.8151, 0.3689, 0.8151, 0.405, 0.748, 0.405, 0.7283, 0.672, 0.7283, 0.6208, 0.7466, 0.6208, 0.7466, 0.672, 0.6568, 0.7262, 0.6568, 0.675, 0.6876, 0.675, 0.6876, 0.7262, 0.7164, 0.2926, 0.7164, 0.2414, 0.7297, 0.2414, 0.7297, 0.2926, 0.8906, 0.6581, 0.8906, 0.6069, 0.9259, 0.6069, 0.9259, 0.6581, 0.9528, 0.547, 0.9528, 0.4958, 0.9911, 0.4958, 0.9911, 0.547, 0.9627, 0.107, 0.9627, 0.0558, 0.9989, 0.0558, 0.9989, 0.107, 0.6993, 0.2926, 0.6993, 0.2414, 0.7164, 0.2414, 0.7164, 0.2926, 0.8666, 0.6425, 0.7995, 0.6425, 0.7995, 0.6083, 0.8666, 0.6083, 0.7466, 0.672, 0.7466, 0.6208, 0.7934, 0.6208, 0.7934, 0.672, 0.7284, 0.568, 0.7954, 0.568, 0.7954, 0.5981, 0.7284, 0.5981, 0.6692, 0.2926, 0.6692, 0.2414, 0.6851, 0.2414, 0.6851, 0.2926, 0.9708, 0.6612, 0.9708, 0.7124, 0.9282, 0.7124, 0.9282, 0.6612, 0.748, 0.1509, 0.8151, 0.1509, 0.8151, 0.187, 0.748, 0.187, 0.6851, 0.2926, 0.6851, 0.2414, 0.6993, 0.2414, 0.6993, 0.2926, 0.9116, 0.0558, 0.9116, 0.107, 0.8527, 0.107, 0.8527, 0.0558, 0.8151, 0.2236, 0.748, 0.2236, 0.748, 0.2069, 0.8151, 0.2069, 0.6715, 0.1514, 0.6715, 0.2026, 0.6578, 0.2026, 0.6578, 0.1514, 0.7243, 0.4611, 0.6572, 0.4611, 0.6572, 0.4425, 0.7243, 0.4425, 0.8191, 0.42, 0.8191, 0.3688, 0.8374, 0.3688, 0.8374, 0.42, 0.7019, 0.1514, 0.7019, 0.2026, 0.6848, 0.2026, 0.6848, 0.1514, 0.7509, 0.675, 0.7509, 0.7262, 0.728, 0.7262, 0.728, 0.675, 0.7243, 0.5271, 0.6572, 0.5271, 0.6572, 0.4912, 0.7243, 0.4912, 0.9528, 0.4927, 0.9528, 0.4415, 0.9911, 0.4415, 0.9911, 0.4927, 0.6578, 0.2926, 0.6578, 0.2414, 0.6692, 0.2414, 0.6692, 0.2926, 0.7816, 0.675, 0.7816, 0.7262, 0.7509, 0.7262, 0.7509, 0.675, 0.9259, 0.4415, 0.9259, 0.4927, 0.9056, 0.4927, 0.9056, 0.4415, 0.8374, 0.42, 0.8374, 0.3688, 0.8842, 0.3688, 0.8842, 0.42, 0.732, 0.1514, 0.732, 0.2026, 0.7162, 0.2026, 0.7162, 0.1514, 0.8697, 0.7666, 0.8697, 0.7154, 0.9059, 0.7154, 0.9059, 0.7666, 0.7995, 0.4971, 0.8666, 0.4971, 0.8666, 0.5153, 0.7995, 0.5153, 0.8151, 0.2597, 0.748, 0.2597, 0.748, 0.2236, 0.8151, 0.2236, 0.6848, 0.1514, 0.6848, 0.2026, 0.6715, 0.2026, 0.6715, 0.1514, 0.7243, 0.4912, 0.6572, 0.4912, 0.6572, 0.4611, 0.7243, 0.4611, 0.9056, 0.4415, 0.9056, 0.4927, 0.8702, 0.4927, 0.8702, 0.4415, 0.7284, 0.5321, 0.7954, 0.5321, 0.7954, 0.568, 0.7284, 0.568, 0.6715, 0.2967, 0.6715, 0.3479, 0.6578, 0.3479, 0.6578, 0.2967, 0.8542, 0.6638, 0.8542, 0.715, 0.7991, 0.715, 0.7991, 0.6638, 0.7995, 0.5153, 0.8666, 0.5153, 0.8666, 0.5495, 0.7995, 0.5495, 0.7162, 0.1514, 0.7162, 0.2026, 0.7019, 0.2026, 0.7019, 0.1514, 0.9443, 0.42, 0.9443, 0.3688, 0.9869, 0.3688, 0.9869, 0.42, 0.9363, 0.2646, 0.9363, 0.3158, 0.8813, 0.3158, 0.8813, 0.2646, 0.7019, 0.2967, 0.7019, 0.3479, 0.6848, 0.3479, 0.6848, 0.2967, 0.8151, 0.2796, 0.748, 0.2796, 0.748, 0.2629, 0.8151, 0.2629, 0.8702, 0.6038, 0.8702, 0.5526, 0.8906, 0.5526, 0.8906, 0.6038, 0.7162, 0.3694, 0.7162, 0.4205, 0.7019, 0.4205, 0.7019, 0.3694, 0.8191, 0.202, 0.8191, 0.1508, 0.8374, 0.1508, 0.8374, 0.202, 0.7243, 0.5508, 0.6572, 0.5508, 0.6572, 0.5321, 0.7243, 0.5321, 0.7995, 0.5527, 0.8666, 0.5527, 0.8666, 0.5709, 0.7995, 0.5709, 0.732, 0.2967, 0.732, 0.3479, 0.7162, 0.3479, 0.7162, 0.2967, 0.9911, 0.55, 0.9911, 0.6012, 0.9528, 0.6012, 0.9528, 0.55, 0.9107, 0.3688, 0.9107, 0.42, 0.8877, 0.42, 0.8877, 0.3688, 0.8906, 0.6038, 0.8906, 0.5526, 0.9259, 0.5526, 0.9259, 0.6038, 0.7434, 0.3694, 0.7434, 0.4205, 0.732, 0.4205, 0.732, 0.3694, 0.8374, 0.202, 0.8374, 0.1508, 0.8842, 0.1508, 0.8842, 0.202, 0.9414, 0.3688, 0.9414, 0.42, 0.9107, 0.42, 0.9107, 0.3688, 0.7995, 0.5709, 0.8666, 0.5709, 0.8666, 0.6051, 0.7995, 0.6051, 0.6715, 0.3694, 0.6715, 0.4205, 0.6578, 0.4205, 0.6578, 0.3694, 0.8151, 0.3157, 0.748, 0.3157, 0.748, 0.2796, 0.8151, 0.2796, 0.9528, 0.6555, 0.9528, 0.6043, 0.989, 0.6043, 0.989, 0.6555, 0.9392, 0.2563, 0.9392, 0.2051, 0.9819, 0.2051, 0.9819, 0.2563, 0.7434, 0.1514, 0.7434, 0.2026, 0.732, 0.2026, 0.732, 0.1514, 0.7243, 0.5808, 0.6572, 0.5808, 0.6572, 0.5508, 0.7243, 0.5508, 0.6848, 0.3694, 0.6848, 0.4205, 0.6715, 0.4205, 0.6715, 0.3694, 0.8702, 0.5496, 0.8702, 0.4984, 0.8906, 0.4984, 0.8906, 0.5496, 0.7284, 0.4425, 0.7954, 0.4425, 0.7954, 0.4784, 0.7284, 0.4784, 0.7284, 0.5084, 0.7954, 0.5084, 0.7954, 0.5271, 0.7284, 0.5271, 0.6848, 0.2967, 0.6848, 0.3479, 0.6715, 0.3479, 0.6715, 0.2967, 0.7995, 0.4415, 0.8666, 0.4415, 0.8666, 0.4597, 0.7995, 0.4597, 0.8702, 0.7124, 0.8702, 0.6612, 0.9253, 0.6612, 0.9253, 0.7124, 0.9185, 0.202, 0.9185, 0.1508, 0.9414, 0.1508, 0.9414, 0.202, 0.7019, 0.3694, 0.7019, 0.4205, 0.6848, 0.4205, 0.6848, 0.3694, 0.8906, 0.5496, 0.8906, 0.4984, 0.9259, 0.4984, 0.9259, 0.5496, 0.8813, 0.2563, 0.8813, 0.2051, 0.9363, 0.2051, 0.9363, 0.2563, 0.8877, 0.202, 0.8877, 0.1508, 0.9185, 0.1508, 0.9185, 0.202, 0.7995, 0.4597, 0.8666, 0.4597, 0.8666, 0.494, 0.7995, 0.494, 0.9627, 0.05273, 0.9627, 0.001536, 0.9989, 0.001536, 0.9989, 0.05273, 0.9392, 0.3158, 0.9392, 0.2646, 0.9819, 0.2646, 0.9819, 0.3158, 0.8527, 0.05273, 0.8527, 0.001536, 0.9116, 0.001536, 0.9116, 0.05273, 0.748, 0.405, 0.8151, 0.405, 0.8151, 0.4217, 0.748, 0.4217, 0.7284, 0.4784, 0.7954, 0.4784, 0.7954, 0.5084, 0.7284, 0.5084, 0.6608, 0.06451, 0.6931, 0.06807, 0.6931, 0.08118, 0.6608, 0.0847, 0.6665, 0.1011, 0.6968, 0.09181, 0.7054, 0.1032, 0.6797, 0.1186, 0.6608, 0.0847, 0.6931, 0.08118, 0.6968, 0.09181, 0.6665, 0.1011, 0.8454, 0.0848, 0.813, 0.08124, 0.813, 0.06813, 0.8454, 0.06461, 0.6955, 0.01869, 0.7157, 0.03831, 0.7055, 0.04608, 0.6798, 0.03066, 0.7184, 0.008585, 0.7306, 0.03175, 0.7157, 0.03831, 0.6955, 0.01869, 0.8106, 0.1306, 0.7904, 0.111, 0.8007, 0.1032, 0.8263, 0.1187, 0.6954, 0.1306, 0.7156, 0.111, 0.7305, 0.1175, 0.7183, 0.1407, 0.6797, 0.1186, 0.7054, 0.1032, 0.7156, 0.111, 0.6954, 0.1306, 0.8396, 0.04822, 0.8093, 0.05749, 0.8007, 0.04614, 0.8264, 0.03074, 0.7183, 0.1407, 0.7305, 0.1175, 0.7444, 0.1204, 0.7398, 0.1451, 0.6798, 0.03066, 0.7055, 0.04608, 0.6969, 0.05744, 0.6665, 0.04814, 0.8396, 0.1012, 0.8092, 0.09187, 0.813, 0.08124, 0.8454, 0.0848, 0.7398, 0.1451, 0.7444, 0.1204, 0.7616, 0.1204, 0.7662, 0.1451, 0.8264, 0.03074, 0.8007, 0.04614, 0.7905, 0.03834, 0.8107, 0.01873, 0.8107, 0.01873, 0.7905, 0.03834, 0.7756, 0.03178, 0.7878, 0.008632, 0.7877, 0.1407, 0.7756, 0.1176, 0.7904, 0.111, 0.8106, 0.1306, 0.6665, 0.04814, 0.6969, 0.05744, 0.6931, 0.06807, 0.6608, 0.06451, 0.8454, 0.06461, 0.813, 0.06813, 0.8093, 0.05749, 0.8396, 0.04822, 0.7662, 0.1451, 0.7616, 0.1204, 0.7756, 0.1176, 0.7877, 0.1407, 0.7878, 0.008632, 0.7756, 0.03178, 0.7617, 0.02892, 0.7664, 0.004226, 0.7399, 0.004226, 0.7445, 0.02892, 0.7306, 0.03175, 0.7184, 0.008585, 0.7664, 0.004226, 0.7617, 0.02892, 0.7445, 0.02892, 0.7399, 0.004226, 0.8263, 0.1187, 0.8007, 0.1032, 0.8092, 0.09187, 0.8396, 0.1012, 0.9283, 0.5814, 0.951, 0.5814, 0.951, 0.6015, 0.9283, 0.6015, 0.6848, 0.4205, 0.6848, 0.4379, 0.6715, 0.4379, 0.6715, 0.4205, 0.9283, 0.6369, 0.951, 0.6369, 0.951, 0.6503, 0.9283, 0.6503, 0.6715, 0.2026, 0.6715, 0.2199, 0.6578, 0.2199, 0.6578, 0.2026, 0.9609, 0.05183, 0.9382, 0.05183, 0.9382, 0.03504, 0.9609, 0.03504, 0.6848, 0.3479, 0.6848, 0.3652, 0.6715, 0.3652, 0.6715, 0.3479, 0.9283, 0.443, 0.951, 0.443, 0.951, 0.4591, 0.9283, 0.4591, 0.7019, 0.2026, 0.7019, 0.2199, 0.6848, 0.2199, 0.6848, 0.2026, 0.9283, 0.6183, 0.951, 0.6183, 0.951, 0.6369, 0.9283, 0.6369, 0.7019, 0.4205, 0.7019, 0.4379, 0.6848, 0.4379, 0.6848, 0.4205, 0.9283, 0.4591, 0.951, 0.4591, 0.951, 0.4748, 0.9283, 0.4748, 0.6578, 0.2414, 0.6578, 0.224, 0.6692, 0.224, 0.6692, 0.2414, 0.9609, 0.01643, 0.9382, 0.01643, 0.9382, 0.003019, 0.9609, 0.003019, 0.9283, 0.4748, 0.951, 0.4748, 0.951, 0.4948, 0.9283, 0.4948, 0.732, 0.2026, 0.732, 0.2199, 0.7162, 0.2199, 0.7162, 0.2026, 0.9609, 0.1036, 0.9382, 0.1036, 0.9382, 0.08755, 0.9609, 0.08755, 0.9283, 0.5116, 0.951, 0.5116, 0.951, 0.5302, 0.9283, 0.5302, 0.6848, 0.2026, 0.6848, 0.2199, 0.6715, 0.2199, 0.6715, 0.2026, 0.9368, 0.01643, 0.9141, 0.01643, 0.9141, 0.003019, 0.9368, 0.003019, 0.9283, 0.4948, 0.951, 0.4948, 0.951, 0.5116, 0.9283, 0.5116, 0.6715, 0.3479, 0.6715, 0.3652, 0.6578, 0.3652, 0.6578, 0.3479, 0.9609, 0.08755, 0.9382, 0.08755, 0.9382, 0.07186, 0.9609, 0.07186, 0.7162, 0.3479, 0.7162, 0.3652, 0.7019, 0.3652, 0.7019, 0.3479, 0.9368, 0.1036, 0.9141, 0.1036, 0.9141, 0.08756, 0.9368, 0.08756])
me_cylinder.materials.append(mat_material_001)
me_cylinder.use_remesh_fix_poles = True
me_cylinder.use_remesh_preserve_attributes = False
me_cylinder.use_mirror_vertex_groups = False
me_cylinder.update()

# ---- objects
ob_cylinder = bpy.data.objects.new('Cylinder', me_cylinder)

# ---- transforms, parenting, visibility, modifiers, constraints
ob_cylinder.location = (0.0, 0.0, 0.0)
ob_cylinder.lineart.crease_threshold = 0.0

# ---- collection membership
col_collection.objects.link(ob_cylinder)

# ---- scene / render settings (as saved in the file)
scene.frame_start = 1; scene.frame_end = 250; scene.frame_set(1)
scene.render.engine = 'BLENDER_EEVEE_NEXT'
scene.cycles.use_denoising = False
scene.cycles.samples = 128
scene.cycles.sampling_pattern = 'TABULATED_SOBOL'
scene.cycles.use_adaptive_sampling = False
scene.cycles.use_light_tree = False
scene.view_settings.view_transform = 'Filmic'
bpy.context.view_layer.update()

# ---- added for rendering (the .blend has no active camera and no usable light): camera, sun
cam_auto = bpy.data.cameras.new('AutoCamera')
cam_auto.lens = 50.0
cam_auto.sensor_width = 36.0
cam_auto.clip_end = 1000.0
ob_auto_camera = bpy.data.objects.new('AutoCamera', cam_auto)
scene.collection.objects.link(ob_auto_camera)
ob_auto_camera.location = (3.74934, -4.4992, 2.92473)
ob_auto_camera.rotation_euler = (1.09748, -7.21219e-08, 0.694738)
scene.camera = ob_auto_camera
light_auto_sun = bpy.data.lights.new('AutoSun', 'SUN')
light_auto_sun.energy = 3.0
light_auto_sun.angle = 0.0523599
ob_auto_sun = bpy.data.objects.new('AutoSun', light_auto_sun)
scene.collection.objects.link(ob_auto_sun)
ob_auto_sun.rotation_euler = (0.872665, 0.174533, 0.523599)
bpy.context.view_layer.update()
